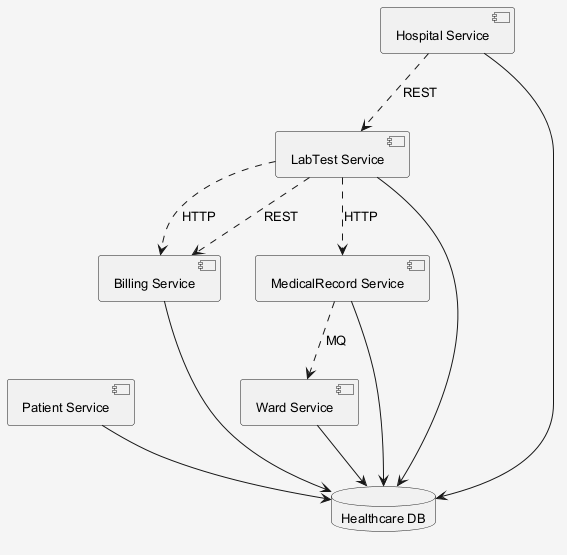

The diagram above was rendered by PlantUML. Its source (embedded in the PNG):
@startuml
skinparam shadowing false
skinparam backgroundColor #F5F5F5
skinparam defaultFontSize 13
component "Patient Service" as C_PatientService
component "Billing Service" as C_BillingService
component "Hospital Service" as C_HospitalService
component "MedicalRecord Service" as C_MedicalRecordService
component "LabTest Service" as C_LabTestService
component "Ward Service" as C_WardService
database "Healthcare DB" as DB_healthcare
C_PatientService --> DB_healthcare
C_BillingService --> DB_healthcare
C_HospitalService --> DB_healthcare
C_MedicalRecordService --> DB_healthcare
C_LabTestService --> DB_healthcare
C_WardService --> DB_healthcare
C_LabTestService ..> C_BillingService : HTTP
C_LabTestService ..> C_BillingService : REST
C_HospitalService ..> C_LabTestService : REST
C_LabTestService ..> C_MedicalRecordService : HTTP
C_MedicalRecordService ..> C_WardService : MQ
@enduml